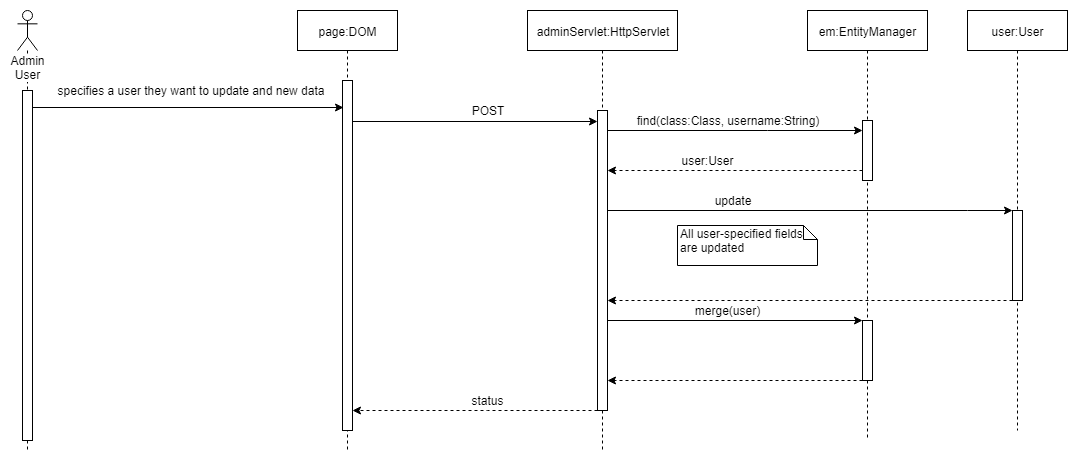

The diagram above was exported from draw.io. Its source (the exported page's mxGraphModel, read from the mxfile embedded in the PNG):
<mxGraphModel dx="1010" dy="501" grid="1" gridSize="10" guides="1" tooltips="1" connect="1" arrows="1" fold="1" page="1" pageScale="1" pageWidth="850" pageHeight="1100" math="0" shadow="0">
  <root>
    <mxCell id="0" />
    <mxCell id="1" parent="0" />
    <mxCell id="tekqLxIRSgJ-CBS5u8yE-1" value="page:DOM" style="shape=umlLifeline;perimeter=lifelinePerimeter;whiteSpace=wrap;html=1;container=1;collapsible=0;recursiveResize=0;outlineConnect=0;" vertex="1" parent="1">
      <mxGeometry x="470" y="60" width="100" height="440" as="geometry" />
    </mxCell>
    <mxCell id="tekqLxIRSgJ-CBS5u8yE-2" value="" style="html=1;points=[];perimeter=orthogonalPerimeter;" vertex="1" parent="tekqLxIRSgJ-CBS5u8yE-1">
      <mxGeometry x="45" y="70" width="10" height="350" as="geometry" />
    </mxCell>
    <mxCell id="tekqLxIRSgJ-CBS5u8yE-3" value="Admin User" style="shape=umlLifeline;participant=umlActor;perimeter=lifelinePerimeter;whiteSpace=wrap;html=1;container=1;collapsible=0;recursiveResize=0;verticalAlign=top;spacingTop=36;labelBackgroundColor=#ffffff;outlineConnect=0;size=40;" vertex="1" parent="1">
      <mxGeometry x="190" y="60" width="20" height="440" as="geometry" />
    </mxCell>
    <mxCell id="tekqLxIRSgJ-CBS5u8yE-4" value="" style="html=1;points=[];perimeter=orthogonalPerimeter;" vertex="1" parent="tekqLxIRSgJ-CBS5u8yE-3">
      <mxGeometry x="5" y="80" width="10" height="350" as="geometry" />
    </mxCell>
    <mxCell id="tekqLxIRSgJ-CBS5u8yE-5" value="specifies a user they want to update and new data" style="text;html=1;strokeColor=none;fillColor=none;align=center;verticalAlign=middle;whiteSpace=wrap;rounded=0;" vertex="1" parent="1">
      <mxGeometry x="222.5" y="130" width="280" height="20" as="geometry" />
    </mxCell>
    <mxCell id="tekqLxIRSgJ-CBS5u8yE-6" value="" style="endArrow=classic;html=1;rounded=0;entryX=0;entryY=0.037;entryDx=0;entryDy=0;entryPerimeter=0;" edge="1" parent="1" source="tekqLxIRSgJ-CBS5u8yE-2" target="tekqLxIRSgJ-CBS5u8yE-9">
      <mxGeometry width="50" height="50" relative="1" as="geometry">
        <mxPoint x="532.5" y="167" as="sourcePoint" />
        <mxPoint x="760" y="167" as="targetPoint" />
      </mxGeometry>
    </mxCell>
    <mxCell id="tekqLxIRSgJ-CBS5u8yE-7" value="POST" style="text;html=1;strokeColor=none;fillColor=none;align=center;verticalAlign=middle;whiteSpace=wrap;rounded=0;" vertex="1" parent="1">
      <mxGeometry x="640" y="150" width="40" height="20" as="geometry" />
    </mxCell>
    <mxCell id="tekqLxIRSgJ-CBS5u8yE-8" value="adminServlet:HttpServlet" style="shape=umlLifeline;perimeter=lifelinePerimeter;whiteSpace=wrap;html=1;container=1;collapsible=0;recursiveResize=0;outlineConnect=0;" vertex="1" parent="1">
      <mxGeometry x="700" y="60" width="150" height="440" as="geometry" />
    </mxCell>
    <mxCell id="tekqLxIRSgJ-CBS5u8yE-9" value="" style="html=1;points=[];perimeter=orthogonalPerimeter;" vertex="1" parent="tekqLxIRSgJ-CBS5u8yE-8">
      <mxGeometry x="70" y="100" width="10" height="300" as="geometry" />
    </mxCell>
    <mxCell id="tekqLxIRSgJ-CBS5u8yE-13" value="merge(user)" style="text;html=1;strokeColor=none;fillColor=none;align=center;verticalAlign=middle;whiteSpace=wrap;rounded=0;" vertex="1" parent="1">
      <mxGeometry x="860" y="350" width="80" height="20" as="geometry" />
    </mxCell>
    <mxCell id="tekqLxIRSgJ-CBS5u8yE-14" value="em:EntityManager" style="shape=umlLifeline;perimeter=lifelinePerimeter;whiteSpace=wrap;html=1;container=1;collapsible=0;recursiveResize=0;outlineConnect=0;" vertex="1" parent="1">
      <mxGeometry x="980" y="60" width="120" height="430" as="geometry" />
    </mxCell>
    <mxCell id="tekqLxIRSgJ-CBS5u8yE-15" value="" style="html=1;points=[];perimeter=orthogonalPerimeter;" vertex="1" parent="tekqLxIRSgJ-CBS5u8yE-14">
      <mxGeometry x="55" y="310" width="10" height="60" as="geometry" />
    </mxCell>
    <mxCell id="tekqLxIRSgJ-CBS5u8yE-24" value="" style="html=1;points=[];perimeter=orthogonalPerimeter;" vertex="1" parent="tekqLxIRSgJ-CBS5u8yE-14">
      <mxGeometry x="55" y="110" width="10" height="60" as="geometry" />
    </mxCell>
    <mxCell id="tekqLxIRSgJ-CBS5u8yE-18" value="status" style="text;html=1;strokeColor=none;fillColor=none;align=center;verticalAlign=middle;whiteSpace=wrap;rounded=0;" vertex="1" parent="1">
      <mxGeometry x="640" y="440" width="40" height="20" as="geometry" />
    </mxCell>
    <mxCell id="tekqLxIRSgJ-CBS5u8yE-19" value="" style="endArrow=classic;html=1;entryX=0.14;entryY=0.078;entryDx=0;entryDy=0;entryPerimeter=0;" edge="1" parent="1" source="tekqLxIRSgJ-CBS5u8yE-4" target="tekqLxIRSgJ-CBS5u8yE-2">
      <mxGeometry width="50" height="50" relative="1" as="geometry">
        <mxPoint x="210" y="150" as="sourcePoint" />
        <mxPoint x="510" y="149.5" as="targetPoint" />
      </mxGeometry>
    </mxCell>
    <mxCell id="tekqLxIRSgJ-CBS5u8yE-20" value="" style="endArrow=classic;html=1;dashed=1;" edge="1" parent="1" target="tekqLxIRSgJ-CBS5u8yE-9" source="tekqLxIRSgJ-CBS5u8yE-24">
      <mxGeometry width="50" height="50" relative="1" as="geometry">
        <mxPoint x="1010" y="220.5" as="sourcePoint" />
        <mxPoint x="790" y="220" as="targetPoint" />
        <Array as="points">
          <mxPoint x="960" y="220" />
        </Array>
      </mxGeometry>
    </mxCell>
    <mxCell id="tekqLxIRSgJ-CBS5u8yE-23" value="find(class:Class, username:String)" style="text;html=1;strokeColor=none;fillColor=none;align=center;verticalAlign=middle;whiteSpace=wrap;rounded=0;" vertex="1" parent="1">
      <mxGeometry x="795" y="160" width="210" height="20" as="geometry" />
    </mxCell>
    <mxCell id="tekqLxIRSgJ-CBS5u8yE-25" value="user:User" style="text;html=1;strokeColor=none;fillColor=none;align=center;verticalAlign=middle;whiteSpace=wrap;rounded=0;" vertex="1" parent="1">
      <mxGeometry x="850" y="200" width="60" height="20" as="geometry" />
    </mxCell>
    <mxCell id="tekqLxIRSgJ-CBS5u8yE-28" value="update" style="text;html=1;strokeColor=none;fillColor=none;align=center;verticalAlign=middle;whiteSpace=wrap;rounded=0;" vertex="1" parent="1">
      <mxGeometry x="880" y="240" width="50" height="20" as="geometry" />
    </mxCell>
    <mxCell id="tekqLxIRSgJ-CBS5u8yE-29" value="All user-specified fields are updated" style="shape=note;whiteSpace=wrap;html=1;size=14;verticalAlign=top;align=left;spacingTop=-6;" vertex="1" parent="1">
      <mxGeometry x="850" y="275" width="140" height="40" as="geometry" />
    </mxCell>
    <mxCell id="tekqLxIRSgJ-CBS5u8yE-30" value="user:User" style="shape=umlLifeline;perimeter=lifelinePerimeter;whiteSpace=wrap;html=1;container=1;collapsible=0;recursiveResize=0;outlineConnect=0;" vertex="1" parent="1">
      <mxGeometry x="1140" y="60" width="100" height="420" as="geometry" />
    </mxCell>
    <mxCell id="tekqLxIRSgJ-CBS5u8yE-31" value="" style="html=1;points=[];perimeter=orthogonalPerimeter;" vertex="1" parent="tekqLxIRSgJ-CBS5u8yE-30">
      <mxGeometry x="45" y="200" width="10" height="90" as="geometry" />
    </mxCell>
    <mxCell id="tekqLxIRSgJ-CBS5u8yE-32" value="" style="endArrow=classic;html=1;dashed=1;" edge="1" parent="1" source="tekqLxIRSgJ-CBS5u8yE-31" target="tekqLxIRSgJ-CBS5u8yE-9">
      <mxGeometry width="50" height="50" relative="1" as="geometry">
        <mxPoint x="1155" y="339" as="sourcePoint" />
        <mxPoint x="795" y="339" as="targetPoint" />
        <Array as="points">
          <mxPoint x="1130" y="350" />
        </Array>
      </mxGeometry>
    </mxCell>
    <mxCell id="tekqLxIRSgJ-CBS5u8yE-36" value="" style="endArrow=classic;html=1;rounded=0;" edge="1" parent="1" source="tekqLxIRSgJ-CBS5u8yE-9" target="tekqLxIRSgJ-CBS5u8yE-15">
      <mxGeometry width="50" height="50" relative="1" as="geometry">
        <mxPoint x="790" y="370" as="sourcePoint" />
        <mxPoint x="1000" y="370.5" as="targetPoint" />
      </mxGeometry>
    </mxCell>
    <mxCell id="tekqLxIRSgJ-CBS5u8yE-37" value="" style="endArrow=classic;html=1;rounded=0;" edge="1" parent="1" source="tekqLxIRSgJ-CBS5u8yE-9" target="tekqLxIRSgJ-CBS5u8yE-24">
      <mxGeometry width="50" height="50" relative="1" as="geometry">
        <mxPoint x="811.5" y="179.5" as="sourcePoint" />
        <mxPoint x="999" y="180" as="targetPoint" />
        <Array as="points">
          <mxPoint x="940" y="180" />
        </Array>
      </mxGeometry>
    </mxCell>
    <mxCell id="tekqLxIRSgJ-CBS5u8yE-27" value="" style="endArrow=classic;html=1;rounded=0;" edge="1" parent="1" source="tekqLxIRSgJ-CBS5u8yE-9" target="tekqLxIRSgJ-CBS5u8yE-31">
      <mxGeometry width="50" height="50" relative="1" as="geometry">
        <mxPoint x="794" y="264.5" as="sourcePoint" />
        <mxPoint x="1126.5" y="264.5" as="targetPoint" />
        <Array as="points">
          <mxPoint x="1140" y="260" />
        </Array>
      </mxGeometry>
    </mxCell>
    <mxCell id="tekqLxIRSgJ-CBS5u8yE-38" value="" style="endArrow=classic;html=1;dashed=1;" edge="1" parent="1" source="tekqLxIRSgJ-CBS5u8yE-15" target="tekqLxIRSgJ-CBS5u8yE-9">
      <mxGeometry width="50" height="50" relative="1" as="geometry">
        <mxPoint x="1000" y="430" as="sourcePoint" />
        <mxPoint x="795" y="429.5" as="targetPoint" />
        <Array as="points">
          <mxPoint x="950" y="430" />
        </Array>
      </mxGeometry>
    </mxCell>
    <mxCell id="tekqLxIRSgJ-CBS5u8yE-39" value="" style="endArrow=classic;html=1;dashed=1;" edge="1" parent="1" source="tekqLxIRSgJ-CBS5u8yE-9" target="tekqLxIRSgJ-CBS5u8yE-2">
      <mxGeometry width="50" height="50" relative="1" as="geometry">
        <mxPoint x="735" y="440" as="sourcePoint" />
        <mxPoint x="530" y="440" as="targetPoint" />
        <Array as="points">
          <mxPoint x="670" y="460" />
        </Array>
      </mxGeometry>
    </mxCell>
  </root>
</mxGraphModel>